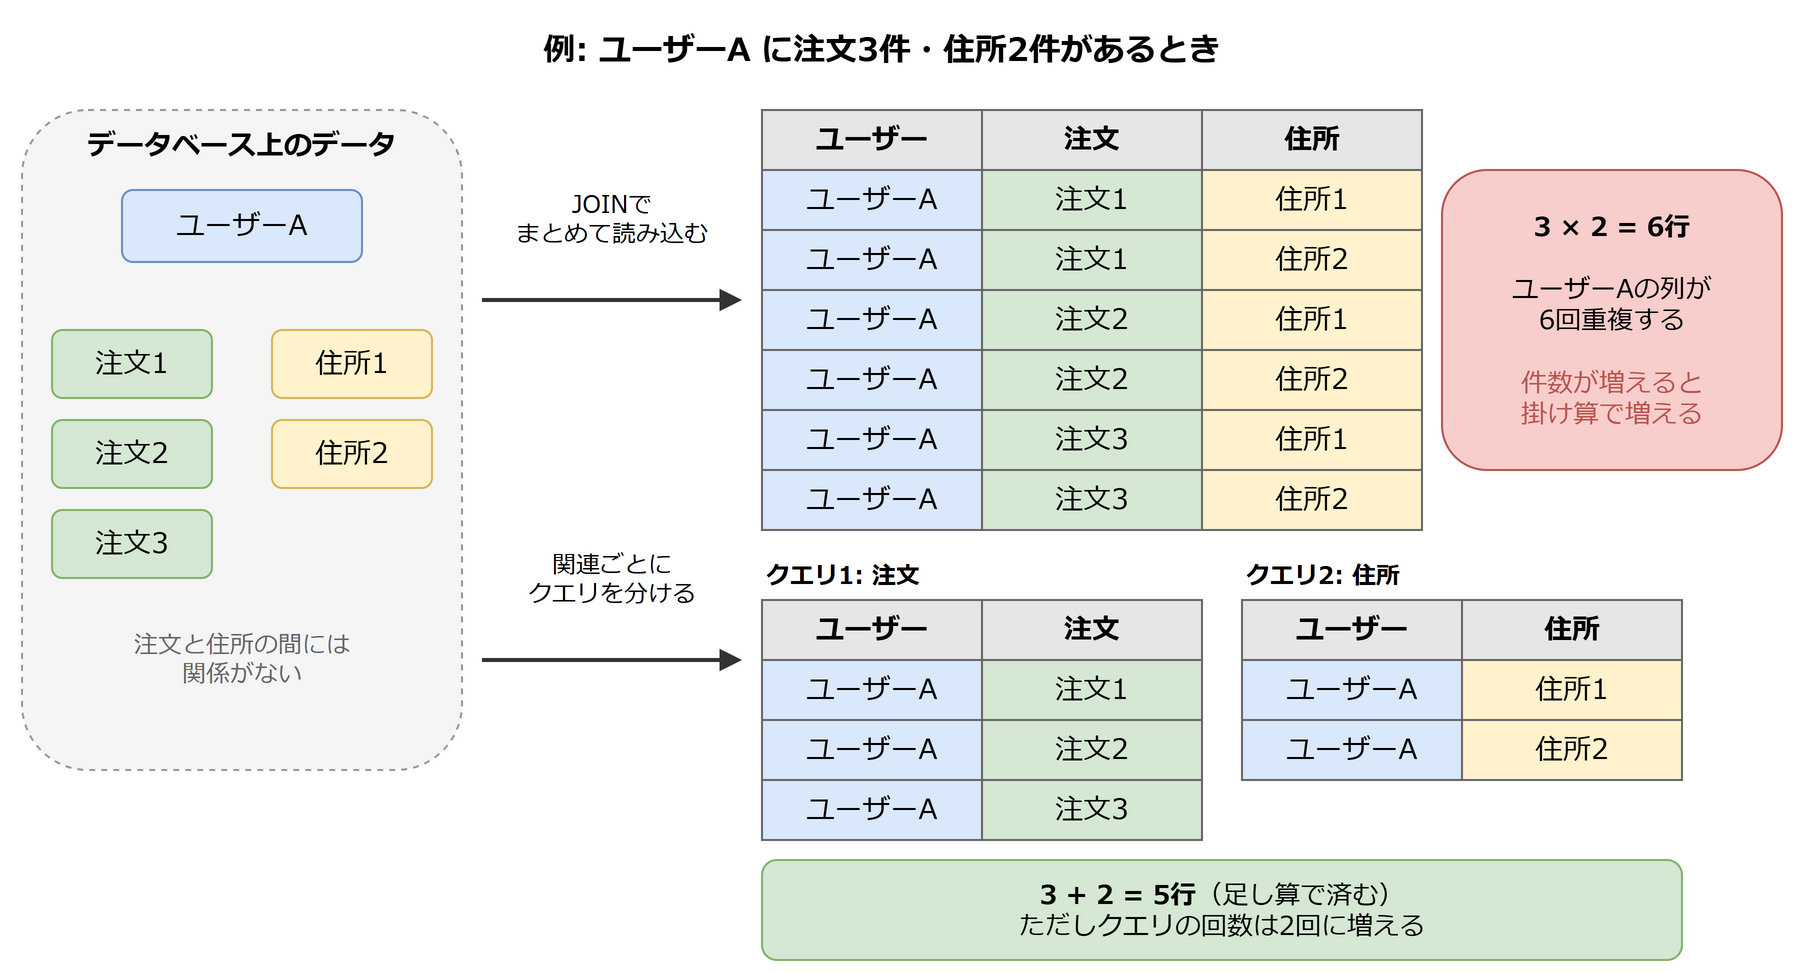

The diagram above was exported from draw.io. Its source (the exported page's mxGraphModel, read from the mxfile embedded in the PNG):
<mxGraphModel grid="0" background="#ffffff">
  <root>
    <mxCell id="0" />
    <mxCell id="1" parent="0" />
    <mxCell id="c2" value="例: ユーザーA に注文3件・住所2件があるとき" style="text;html=1;whiteSpace=wrap;align=center;verticalAlign=middle;fontFamily=Meiryo;fontSize=14;fontStyle=1;fontSize=16;" vertex="1" parent="1">
      <mxGeometry x="20" y="10" width="860" height="30" as="geometry" />
    </mxCell>
    <mxCell id="c3" value="" style="rounded=1;whiteSpace=wrap;html=1;fillColor=#f5f5f5;strokeColor=#999999;dashed=1;" vertex="1" parent="1">
      <mxGeometry x="20" y="55" width="220" height="330" as="geometry" />
    </mxCell>
    <mxCell id="c4" value="データベース上のデータ" style="text;html=1;whiteSpace=wrap;align=center;verticalAlign=middle;fontFamily=Meiryo;fontSize=14;fontStyle=1;" vertex="1" parent="1">
      <mxGeometry x="20" y="60" width="220" height="25" as="geometry" />
    </mxCell>
    <mxCell id="u" value="ユーザーA" style="rounded=1;whiteSpace=wrap;html=1;fillColor=#dae8fc;strokeColor=#6c8ebf;fontFamily=Meiryo;fontSize=14;" vertex="1" parent="1">
      <mxGeometry x="70" y="95" width="120" height="36" as="geometry" />
    </mxCell>
    <mxCell id="c5" value="注文1" style="rounded=1;whiteSpace=wrap;html=1;fillColor=#d5e8d4;strokeColor=#82b366;fontFamily=Meiryo;fontSize=14;" vertex="1" parent="1">
      <mxGeometry x="35" y="165" width="80" height="34" as="geometry" />
    </mxCell>
    <mxCell id="c6" value="注文2" style="rounded=1;whiteSpace=wrap;html=1;fillColor=#d5e8d4;strokeColor=#82b366;fontFamily=Meiryo;fontSize=14;" vertex="1" parent="1">
      <mxGeometry x="35" y="210" width="80" height="34" as="geometry" />
    </mxCell>
    <mxCell id="c7" value="注文3" style="rounded=1;whiteSpace=wrap;html=1;fillColor=#d5e8d4;strokeColor=#82b366;fontFamily=Meiryo;fontSize=14;" vertex="1" parent="1">
      <mxGeometry x="35" y="255" width="80" height="34" as="geometry" />
    </mxCell>
    <mxCell id="c8" value="住所1" style="rounded=1;whiteSpace=wrap;html=1;fillColor=#fff2cc;strokeColor=#d6b656;fontFamily=Meiryo;fontSize=14;" vertex="1" parent="1">
      <mxGeometry x="145" y="165" width="80" height="34" as="geometry" />
    </mxCell>
    <mxCell id="c9" value="住所2" style="rounded=1;whiteSpace=wrap;html=1;fillColor=#fff2cc;strokeColor=#d6b656;fontFamily=Meiryo;fontSize=14;" vertex="1" parent="1">
      <mxGeometry x="145" y="210" width="80" height="34" as="geometry" />
    </mxCell>
    <mxCell id="c10" value="注文と住所の間には&lt;br&gt;関係がない" style="text;html=1;whiteSpace=wrap;align=center;verticalAlign=middle;fontFamily=Meiryo;fontSize=14;fontSize=12;fontColor=#666666;" vertex="1" parent="1">
      <mxGeometry x="30" y="305" width="200" height="50" as="geometry" />
    </mxCell>
    <mxCell id="c11" value="" style="endArrow=block;endFill=1;html=1;strokeWidth=2;strokeColor=#333333;fontFamily=Meiryo;fontSize=14;" edge="1" parent="1" source="" target="">
      <mxGeometry relative="1" as="geometry">
        <mxPoint x="250" y="150" as="sourcePoint" />
        <mxPoint x="380" y="150" as="targetPoint" />
      </mxGeometry>
    </mxCell>
    <mxCell id="c12" value="JOINで&lt;br&gt;まとめて読み込む" style="text;html=1;whiteSpace=wrap;align=center;verticalAlign=middle;fontFamily=Meiryo;fontSize=14;fontSize=12;" vertex="1" parent="1">
      <mxGeometry x="250" y="90" width="130" height="40" as="geometry" />
    </mxCell>
    <mxCell id="c13" value="ユーザー" style="rounded=0;whiteSpace=wrap;html=1;fillColor=#e6e6e6;strokeColor=#666666;fontFamily=Meiryo;fontSize=14;fontStyle=1;" vertex="1" parent="1">
      <mxGeometry x="390" y="55" width="110" height="30" as="geometry" />
    </mxCell>
    <mxCell id="c14" value="注文" style="rounded=0;whiteSpace=wrap;html=1;fillColor=#e6e6e6;strokeColor=#666666;fontFamily=Meiryo;fontSize=14;fontStyle=1;" vertex="1" parent="1">
      <mxGeometry x="500" y="55" width="110" height="30" as="geometry" />
    </mxCell>
    <mxCell id="c15" value="住所" style="rounded=0;whiteSpace=wrap;html=1;fillColor=#e6e6e6;strokeColor=#666666;fontFamily=Meiryo;fontSize=14;fontStyle=1;" vertex="1" parent="1">
      <mxGeometry x="610" y="55" width="110" height="30" as="geometry" />
    </mxCell>
    <mxCell id="c16" value="ユーザーA" style="rounded=0;whiteSpace=wrap;html=1;fillColor=#dae8fc;strokeColor=#666666;fontFamily=Meiryo;fontSize=14;" vertex="1" parent="1">
      <mxGeometry x="390" y="85" width="110" height="30" as="geometry" />
    </mxCell>
    <mxCell id="c17" value="注文1" style="rounded=0;whiteSpace=wrap;html=1;fillColor=#d5e8d4;strokeColor=#666666;fontFamily=Meiryo;fontSize=14;" vertex="1" parent="1">
      <mxGeometry x="500" y="85" width="110" height="30" as="geometry" />
    </mxCell>
    <mxCell id="c18" value="住所1" style="rounded=0;whiteSpace=wrap;html=1;fillColor=#fff2cc;strokeColor=#666666;fontFamily=Meiryo;fontSize=14;" vertex="1" parent="1">
      <mxGeometry x="610" y="85" width="110" height="30" as="geometry" />
    </mxCell>
    <mxCell id="c19" value="ユーザーA" style="rounded=0;whiteSpace=wrap;html=1;fillColor=#dae8fc;strokeColor=#666666;fontFamily=Meiryo;fontSize=14;" vertex="1" parent="1">
      <mxGeometry x="390" y="115" width="110" height="30" as="geometry" />
    </mxCell>
    <mxCell id="c20" value="注文1" style="rounded=0;whiteSpace=wrap;html=1;fillColor=#d5e8d4;strokeColor=#666666;fontFamily=Meiryo;fontSize=14;" vertex="1" parent="1">
      <mxGeometry x="500" y="115" width="110" height="30" as="geometry" />
    </mxCell>
    <mxCell id="c21" value="住所2" style="rounded=0;whiteSpace=wrap;html=1;fillColor=#fff2cc;strokeColor=#666666;fontFamily=Meiryo;fontSize=14;" vertex="1" parent="1">
      <mxGeometry x="610" y="115" width="110" height="30" as="geometry" />
    </mxCell>
    <mxCell id="c22" value="ユーザーA" style="rounded=0;whiteSpace=wrap;html=1;fillColor=#dae8fc;strokeColor=#666666;fontFamily=Meiryo;fontSize=14;" vertex="1" parent="1">
      <mxGeometry x="390" y="145" width="110" height="30" as="geometry" />
    </mxCell>
    <mxCell id="c23" value="注文2" style="rounded=0;whiteSpace=wrap;html=1;fillColor=#d5e8d4;strokeColor=#666666;fontFamily=Meiryo;fontSize=14;" vertex="1" parent="1">
      <mxGeometry x="500" y="145" width="110" height="30" as="geometry" />
    </mxCell>
    <mxCell id="c24" value="住所1" style="rounded=0;whiteSpace=wrap;html=1;fillColor=#fff2cc;strokeColor=#666666;fontFamily=Meiryo;fontSize=14;" vertex="1" parent="1">
      <mxGeometry x="610" y="145" width="110" height="30" as="geometry" />
    </mxCell>
    <mxCell id="c25" value="ユーザーA" style="rounded=0;whiteSpace=wrap;html=1;fillColor=#dae8fc;strokeColor=#666666;fontFamily=Meiryo;fontSize=14;" vertex="1" parent="1">
      <mxGeometry x="390" y="175" width="110" height="30" as="geometry" />
    </mxCell>
    <mxCell id="c26" value="注文2" style="rounded=0;whiteSpace=wrap;html=1;fillColor=#d5e8d4;strokeColor=#666666;fontFamily=Meiryo;fontSize=14;" vertex="1" parent="1">
      <mxGeometry x="500" y="175" width="110" height="30" as="geometry" />
    </mxCell>
    <mxCell id="c27" value="住所2" style="rounded=0;whiteSpace=wrap;html=1;fillColor=#fff2cc;strokeColor=#666666;fontFamily=Meiryo;fontSize=14;" vertex="1" parent="1">
      <mxGeometry x="610" y="175" width="110" height="30" as="geometry" />
    </mxCell>
    <mxCell id="c28" value="ユーザーA" style="rounded=0;whiteSpace=wrap;html=1;fillColor=#dae8fc;strokeColor=#666666;fontFamily=Meiryo;fontSize=14;" vertex="1" parent="1">
      <mxGeometry x="390" y="205" width="110" height="30" as="geometry" />
    </mxCell>
    <mxCell id="c29" value="注文3" style="rounded=0;whiteSpace=wrap;html=1;fillColor=#d5e8d4;strokeColor=#666666;fontFamily=Meiryo;fontSize=14;" vertex="1" parent="1">
      <mxGeometry x="500" y="205" width="110" height="30" as="geometry" />
    </mxCell>
    <mxCell id="c30" value="住所1" style="rounded=0;whiteSpace=wrap;html=1;fillColor=#fff2cc;strokeColor=#666666;fontFamily=Meiryo;fontSize=14;" vertex="1" parent="1">
      <mxGeometry x="610" y="205" width="110" height="30" as="geometry" />
    </mxCell>
    <mxCell id="c31" value="ユーザーA" style="rounded=0;whiteSpace=wrap;html=1;fillColor=#dae8fc;strokeColor=#666666;fontFamily=Meiryo;fontSize=14;" vertex="1" parent="1">
      <mxGeometry x="390" y="235" width="110" height="30" as="geometry" />
    </mxCell>
    <mxCell id="c32" value="注文3" style="rounded=0;whiteSpace=wrap;html=1;fillColor=#d5e8d4;strokeColor=#666666;fontFamily=Meiryo;fontSize=14;" vertex="1" parent="1">
      <mxGeometry x="500" y="235" width="110" height="30" as="geometry" />
    </mxCell>
    <mxCell id="c33" value="住所2" style="rounded=0;whiteSpace=wrap;html=1;fillColor=#fff2cc;strokeColor=#666666;fontFamily=Meiryo;fontSize=14;" vertex="1" parent="1">
      <mxGeometry x="610" y="235" width="110" height="30" as="geometry" />
    </mxCell>
    <mxCell id="c34" value="&lt;b&gt;3 × 2 = 6行&lt;/b&gt;&lt;br&gt;&lt;br&gt;ユーザーAの列が&lt;br&gt;6回重複する&lt;br&gt;&lt;br&gt;&lt;font color=&quot;#b85450&quot;&gt;件数が増えると&lt;br&gt;掛け算で増える&lt;/font&gt;" style="rounded=1;whiteSpace=wrap;html=1;fillColor=#f8cecc;strokeColor=#b85450;fontFamily=Meiryo;fontSize=14;fontSize=13;" vertex="1" parent="1">
      <mxGeometry x="730" y="85" width="170" height="150" as="geometry" />
    </mxCell>
    <mxCell id="c35" value="" style="endArrow=block;endFill=1;html=1;strokeWidth=2;strokeColor=#333333;fontFamily=Meiryo;fontSize=14;" edge="1" parent="1" source="" target="">
      <mxGeometry relative="1" as="geometry">
        <mxPoint x="250" y="330" as="sourcePoint" />
        <mxPoint x="380" y="330" as="targetPoint" />
      </mxGeometry>
    </mxCell>
    <mxCell id="c36" value="関連ごとに&lt;br&gt;クエリを分ける" style="text;html=1;whiteSpace=wrap;align=center;verticalAlign=middle;fontFamily=Meiryo;fontSize=14;fontSize=12;" vertex="1" parent="1">
      <mxGeometry x="250" y="270" width="130" height="40" as="geometry" />
    </mxCell>
    <mxCell id="c37" value="クエリ1: 注文" style="text;html=1;whiteSpace=wrap;align=center;verticalAlign=middle;fontFamily=Meiryo;fontSize=14;fontStyle=1;fontSize=12;align=left;" vertex="1" parent="1">
      <mxGeometry x="390" y="275" width="220" height="25" as="geometry" />
    </mxCell>
    <mxCell id="c38" value="ユーザー" style="rounded=0;whiteSpace=wrap;html=1;fillColor=#e6e6e6;strokeColor=#666666;fontFamily=Meiryo;fontSize=14;fontStyle=1;" vertex="1" parent="1">
      <mxGeometry x="390" y="300" width="110" height="30" as="geometry" />
    </mxCell>
    <mxCell id="c39" value="注文" style="rounded=0;whiteSpace=wrap;html=1;fillColor=#e6e6e6;strokeColor=#666666;fontFamily=Meiryo;fontSize=14;fontStyle=1;" vertex="1" parent="1">
      <mxGeometry x="500" y="300" width="110" height="30" as="geometry" />
    </mxCell>
    <mxCell id="c40" value="ユーザーA" style="rounded=0;whiteSpace=wrap;html=1;fillColor=#dae8fc;strokeColor=#666666;fontFamily=Meiryo;fontSize=14;" vertex="1" parent="1">
      <mxGeometry x="390" y="330" width="110" height="30" as="geometry" />
    </mxCell>
    <mxCell id="c41" value="注文1" style="rounded=0;whiteSpace=wrap;html=1;fillColor=#d5e8d4;strokeColor=#666666;fontFamily=Meiryo;fontSize=14;" vertex="1" parent="1">
      <mxGeometry x="500" y="330" width="110" height="30" as="geometry" />
    </mxCell>
    <mxCell id="c42" value="ユーザーA" style="rounded=0;whiteSpace=wrap;html=1;fillColor=#dae8fc;strokeColor=#666666;fontFamily=Meiryo;fontSize=14;" vertex="1" parent="1">
      <mxGeometry x="390" y="360" width="110" height="30" as="geometry" />
    </mxCell>
    <mxCell id="c43" value="注文2" style="rounded=0;whiteSpace=wrap;html=1;fillColor=#d5e8d4;strokeColor=#666666;fontFamily=Meiryo;fontSize=14;" vertex="1" parent="1">
      <mxGeometry x="500" y="360" width="110" height="30" as="geometry" />
    </mxCell>
    <mxCell id="c44" value="ユーザーA" style="rounded=0;whiteSpace=wrap;html=1;fillColor=#dae8fc;strokeColor=#666666;fontFamily=Meiryo;fontSize=14;" vertex="1" parent="1">
      <mxGeometry x="390" y="390" width="110" height="30" as="geometry" />
    </mxCell>
    <mxCell id="c45" value="注文3" style="rounded=0;whiteSpace=wrap;html=1;fillColor=#d5e8d4;strokeColor=#666666;fontFamily=Meiryo;fontSize=14;" vertex="1" parent="1">
      <mxGeometry x="500" y="390" width="110" height="30" as="geometry" />
    </mxCell>
    <mxCell id="c46" value="クエリ2: 住所" style="text;html=1;whiteSpace=wrap;align=center;verticalAlign=middle;fontFamily=Meiryo;fontSize=14;fontStyle=1;fontSize=12;align=left;" vertex="1" parent="1">
      <mxGeometry x="630" y="275" width="220" height="25" as="geometry" />
    </mxCell>
    <mxCell id="c47" value="ユーザー" style="rounded=0;whiteSpace=wrap;html=1;fillColor=#e6e6e6;strokeColor=#666666;fontFamily=Meiryo;fontSize=14;fontStyle=1;" vertex="1" parent="1">
      <mxGeometry x="630" y="300" width="110" height="30" as="geometry" />
    </mxCell>
    <mxCell id="c48" value="住所" style="rounded=0;whiteSpace=wrap;html=1;fillColor=#e6e6e6;strokeColor=#666666;fontFamily=Meiryo;fontSize=14;fontStyle=1;" vertex="1" parent="1">
      <mxGeometry x="740" y="300" width="110" height="30" as="geometry" />
    </mxCell>
    <mxCell id="c49" value="ユーザーA" style="rounded=0;whiteSpace=wrap;html=1;fillColor=#dae8fc;strokeColor=#666666;fontFamily=Meiryo;fontSize=14;" vertex="1" parent="1">
      <mxGeometry x="630" y="330" width="110" height="30" as="geometry" />
    </mxCell>
    <mxCell id="c50" value="住所1" style="rounded=0;whiteSpace=wrap;html=1;fillColor=#fff2cc;strokeColor=#666666;fontFamily=Meiryo;fontSize=14;" vertex="1" parent="1">
      <mxGeometry x="740" y="330" width="110" height="30" as="geometry" />
    </mxCell>
    <mxCell id="c51" value="ユーザーA" style="rounded=0;whiteSpace=wrap;html=1;fillColor=#dae8fc;strokeColor=#666666;fontFamily=Meiryo;fontSize=14;" vertex="1" parent="1">
      <mxGeometry x="630" y="360" width="110" height="30" as="geometry" />
    </mxCell>
    <mxCell id="c52" value="住所2" style="rounded=0;whiteSpace=wrap;html=1;fillColor=#fff2cc;strokeColor=#666666;fontFamily=Meiryo;fontSize=14;" vertex="1" parent="1">
      <mxGeometry x="740" y="360" width="110" height="30" as="geometry" />
    </mxCell>
    <mxCell id="c53" value="&lt;b&gt;3 + 2 = 5行&lt;/b&gt;（足し算で済む）&lt;br&gt;ただしクエリの回数は2回に増える" style="rounded=1;whiteSpace=wrap;html=1;fillColor=#d5e8d4;strokeColor=#82b366;fontFamily=Meiryo;fontSize=14;fontSize=13;" vertex="1" parent="1">
      <mxGeometry x="390" y="430" width="460" height="50" as="geometry" />
    </mxCell>
  </root>
</mxGraphModel>